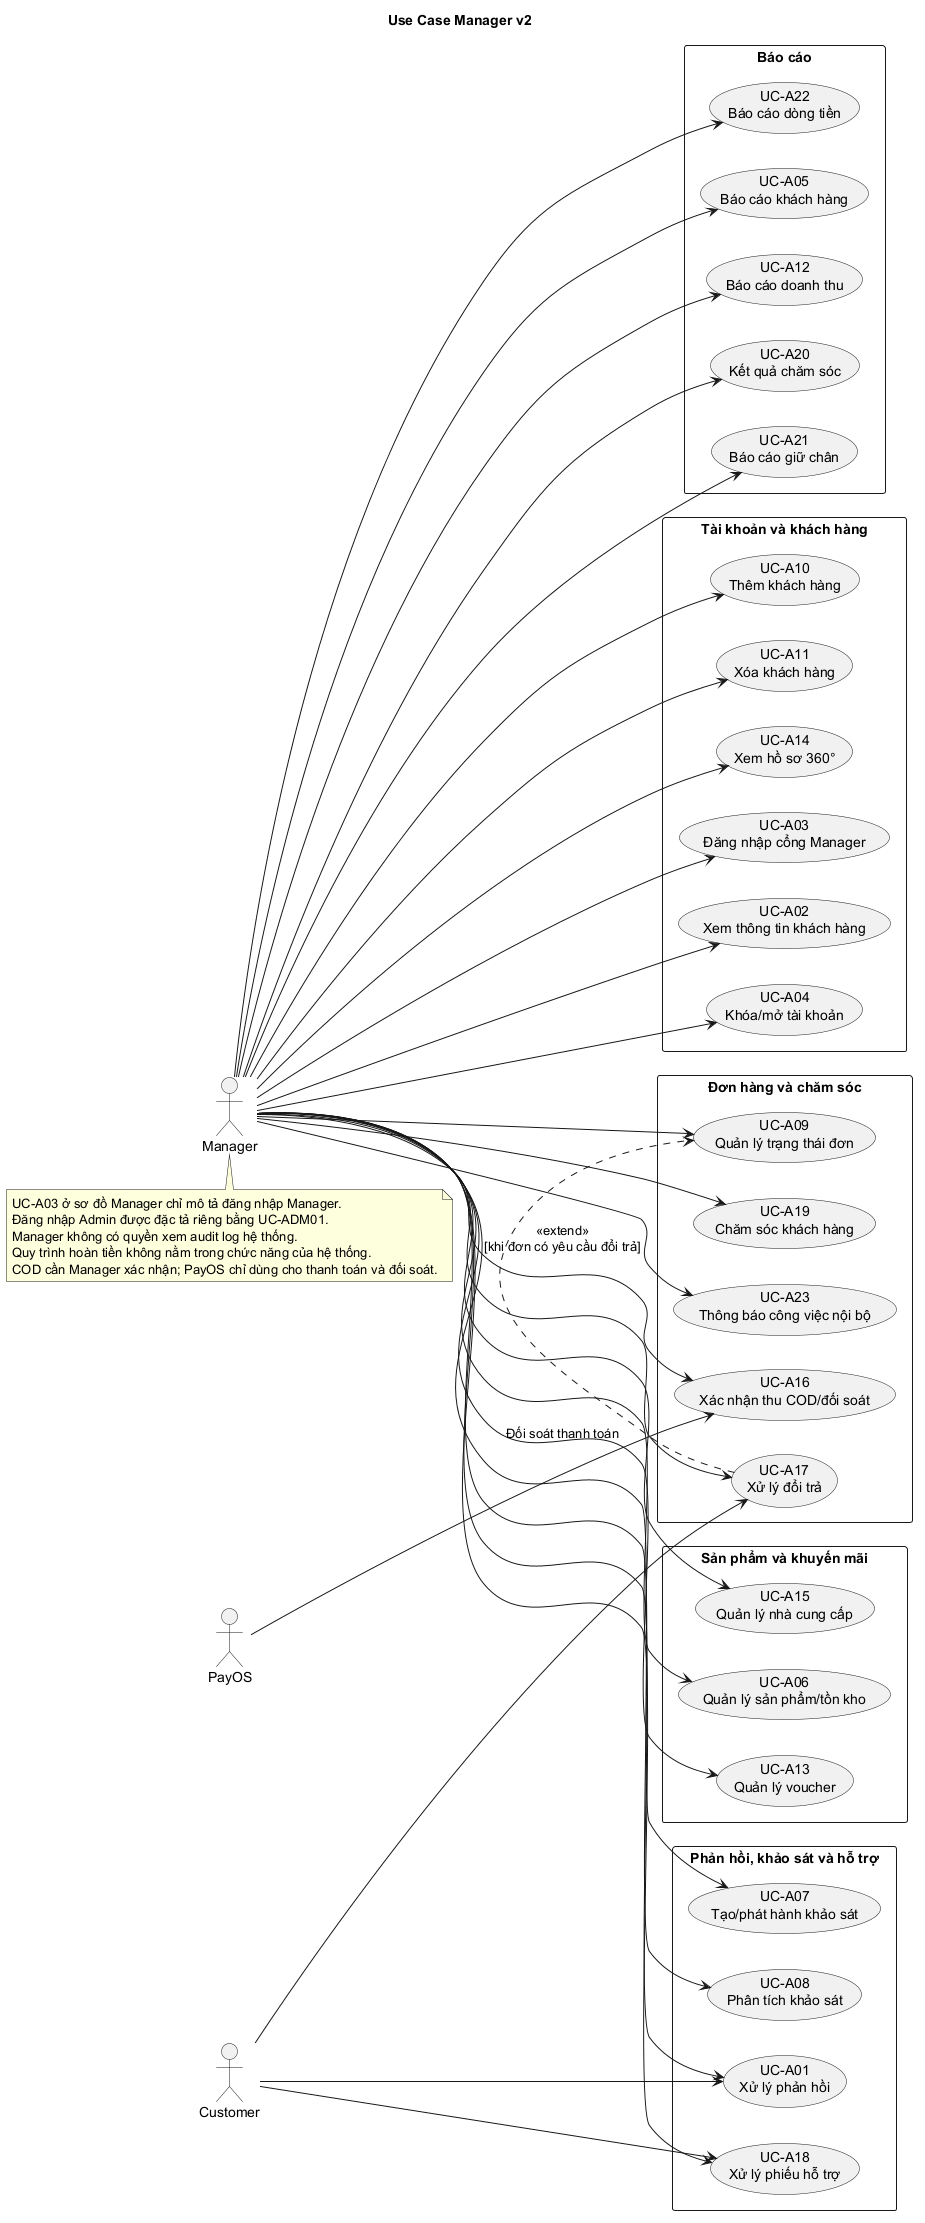

The diagram above was rendered by PlantUML. Its source (embedded in the PNG):
@startuml
title Use Case Manager v2
left to right direction
skinparam packageStyle rectangle
skinparam shadowing false
actor Manager
actor PayOS
actor Customer
package "Tài khoản và khách hàng" {
  usecase "UC-A03\nĐăng nhập cổng Manager" as MA03
  usecase "UC-A02\nXem thông tin khách hàng" as MA02
  usecase "UC-A04\nKhóa/mở tài khoản" as MA04
  usecase "UC-A10\nThêm khách hàng" as MA10
  usecase "UC-A11\nXóa khách hàng" as MA11
  usecase "UC-A14\nXem hồ sơ 360°" as MA14
}
package "Sản phẩm và khuyến mãi" {
  usecase "UC-A06\nQuản lý sản phẩm/tồn kho" as MA06
  usecase "UC-A13\nQuản lý voucher" as MA13
  usecase "UC-A15\nQuản lý nhà cung cấp" as MA15
}
package "Phản hồi, khảo sát và hỗ trợ" {
  usecase "UC-A01\nXử lý phản hồi" as MA01
  usecase "UC-A07\nTạo/phát hành khảo sát" as MA07
  usecase "UC-A08\nPhân tích khảo sát" as MA08
  usecase "UC-A18\nXử lý phiếu hỗ trợ" as MA18
}
package "Đơn hàng và chăm sóc" {
  usecase "UC-A09\nQuản lý trạng thái đơn" as MA09
  usecase "UC-A16\nXác nhận thu COD/đối soát" as MA16
  usecase "UC-A17\nXử lý đổi trả" as MA17
  usecase "UC-A19\nChăm sóc khách hàng" as MA19
  usecase "UC-A23\nThông báo công việc nội bộ" as MA23
}
package "Báo cáo" {
  usecase "UC-A05\nBáo cáo khách hàng" as MA05
  usecase "UC-A12\nBáo cáo doanh thu" as MA12
  usecase "UC-A20\nKết quả chăm sóc" as MA20
  usecase "UC-A21\nBáo cáo giữ chân" as MA21
  usecase "UC-A22\nBáo cáo dòng tiền" as MA22
}
Manager --> MA01
Manager --> MA02
Manager --> MA03
Manager --> MA04
Manager --> MA05
Manager --> MA06
Manager --> MA07
Manager --> MA08
Manager --> MA09
Manager --> MA10
Manager --> MA11
Manager --> MA12
Manager --> MA13
Manager --> MA14
Manager --> MA15
Manager --> MA16
Manager --> MA17
Manager --> MA18
Manager --> MA19
Manager --> MA20
Manager --> MA21
Manager --> MA22
Manager --> MA23
PayOS --> MA16 : Đối soát thanh toán
Customer --> MA01
Customer --> MA17
Customer --> MA18
MA17 .> MA09 : <<extend>>\n[khi đơn có yêu cầu đổi trả]
note bottom of Manager
UC-A03 ở sơ đồ Manager chỉ mô tả đăng nhập Manager.
Đăng nhập Admin được đặc tả riêng bằng UC-ADM01.
Manager không có quyền xem audit log hệ thống.
Quy trình hoàn tiền không nằm trong chức năng của hệ thống.
COD cần Manager xác nhận; PayOS chỉ dùng cho thanh toán và đối soát.
end note
@enduml